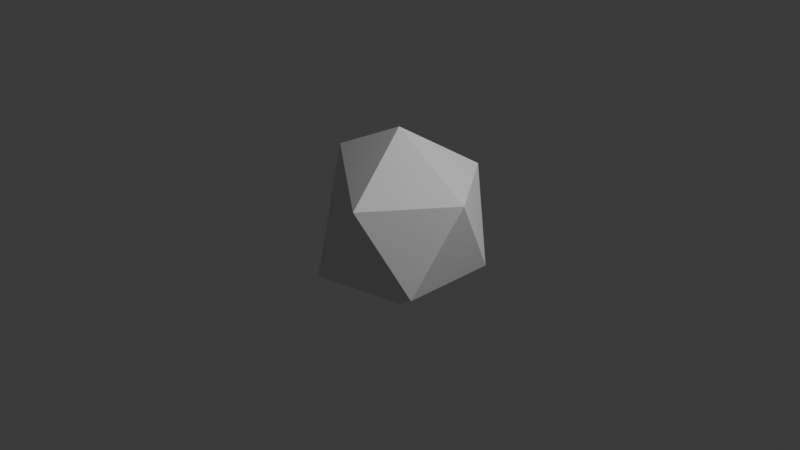 # Source: grass.blend  (saved by Blender 4.5.90; exported with 4.5.12 LTS)
import bpy
from mathutils import Matrix  # noqa: F401  (used for matrix-valued properties, if any)

bpy.ops.wm.read_factory_settings(use_empty=True)
scene = bpy.context.scene
scene.name = 'Scene'

# ---- collections
col_collection = bpy.data.collections.new('Collection'); scene.collection.children.link(col_collection)
col_grass = bpy.data.collections.new('grass'); scene.collection.children.link(col_grass)

# ---- materials (node trees are filled in below, after node groups)
mat_desert_ground = bpy.data.materials.new('desert_ground')

# ---- material node trees

# ---- world
world_world = bpy.data.worlds.new('World'); scene.world = world_world
world_world.use_nodes = True; world_world.node_tree.nodes.clear()
_N = world_world.node_tree.nodes; _L = world_world.node_tree.links
n0 = _N.new('ShaderNodeOutputWorld'); n0.name = 'World Output'; n0.location = (300, 300)
n1 = _N.new('ShaderNodeBackground'); n1.name = 'Background'; n1.location = (10, 300)
n1.inputs[0].default_value = (0.05088, 0.05088, 0.05088, 1.0)
_L.new(n1.outputs[0], n0.inputs[0])
n0.is_active_output = True
world_world.color = (0.05088, 0.05088, 0.05088)
world_world.use_sun_shadow = False
world_world.sun_shadow_jitter_overblur = 0.0

# ---- cameras
cam_camera = bpy.data.cameras.new('Camera')
cam_camera.clip_end = 100.0
cam_camera.ortho_scale = 7.314

# ---- lights
light_light = bpy.data.lights.new('Light', 'POINT')
light_light.transmission_factor = 0.0
light_light.use_soft_falloff = False
light_light.energy = 1000.0
light_light.shadow_soft_size = 0.1
light_light.shadow_maximum_resolution = 0.006
light_light.use_absolute_resolution = True

# ---- meshes
me_icosphere_001 = bpy.data.meshes.new('Icosphere.001')
me_icosphere_001.from_pydata([(0.0, 0.0, -1.0), (0.7236, -0.5257, -0.4472), (-0.2764, -0.8506, -0.4472), (-0.8944, 0.0, -0.4472), (-0.2764, 0.8506, -0.4472), (0.7236, 0.5257, -0.4472), (0.2764, -0.8506, 0.4472), (-0.8997, 5.651e-09, 0.5561), (0.2764, 0.8506, 0.4472), (0.8944, 0.0, 0.4472), (0.0, 0.0, 1.0)], [], [(0, 1, 2), (1, 0, 5), (0, 2, 3), (0, 3, 4), (0, 4, 5), (1, 5, 9), (2, 1, 6), (3, 2, 7), (4, 3, 7), (5, 4, 8), (1, 9, 6), (2, 6, 7), (4, 7, 8), (5, 8, 9), (6, 9, 10), (7, 6, 10), (8, 7, 10), (9, 8, 10)])
_uv = me_icosphere_001.uv_layers.new(name='UVMap')
_uv.uv.foreach_set('vector', [0.8971, 0.4528, 0.8971, 0.4528, 0.8971, 0.4528, 0.8971, 0.4528, 0.8971, 0.4528, 0.8971, 0.4528, 0.8971, 0.4528, 0.8971, 0.4528, 0.8971, 0.4528, 0.8971, 0.4528, 0.8971, 0.4528, 0.8971, 0.4528, 0.8971, 0.4528, 0.8971, 0.4528, 0.8971, 0.4528, 0.8971, 0.4528, 0.8971, 0.4528, 0.8971, 0.4528, 0.8971, 0.4528, 0.8971, 0.4528, 0.8971, 0.4528, 0.8971, 0.4528, 0.8971, 0.4528, 0.8971, 0.4528, 0.8971, 0.4528, 0.8971, 0.4528, 0.8971, 0.4528, 0.8971, 0.4528, 0.8971, 0.4528, 0.8971, 0.4528, 0.8971, 0.4528, 0.8971, 0.4528, 0.8971, 0.4528, 0.8971, 0.4528, 0.8971, 0.4528, 0.8971, 0.4528, 0.8971, 0.4528, 0.8971, 0.4528, 0.8971, 0.4528, 0.8971, 0.4528, 0.8971, 0.4528, 0.8971, 0.4528, 0.8971, 0.4528, 0.8971, 0.4528, 0.8971, 0.4528, 0.8971, 0.4528, 0.8971, 0.4528, 0.8971, 0.4528, 0.8971, 0.4528, 0.8971, 0.4528, 0.8971, 0.4528, 0.8971, 0.4528, 0.8971, 0.4528, 0.8971, 0.4528])
me_icosphere_001.materials.append(None)
me_icosphere_001.update()
me_icosphere_001.normals_split_custom_set([tuple(v) for v in zip(*[iter([0.1876, -0.5774, -0.7947, 0.1876, -0.5774, -0.7947, 0.1876, -0.5774, -0.7947, 0.6071, 0.0, -0.7947, 0.6071, 0.0, -0.7947, 0.6071, 0.0, -0.7947, -0.4911, -0.3568, -0.7947, -0.4911, -0.3568, -0.7947, -0.4911, -0.3568, -0.7947, -0.4911, 0.3568, -0.7947, -0.4911, 0.3568, -0.7947, -0.4911, 0.3568, -0.7947, 0.1876, 0.5774, -0.7947, 0.1876, 0.5774, -0.7947, 0.1876, 0.5774, -0.7947, 0.9822, 0.0, -0.1876, 0.9822, 0.0, -0.1876, 0.9822, 0.0, -0.1876, 0.3035, -0.9342, -0.1876, 0.3035, -0.9342, -0.1876, 0.3035, -0.9342, -0.1876, -0.809, -0.5878, -0.004264, -0.809, -0.5878, -0.004264, -0.809, -0.5878, -0.004264, -0.809, 0.5878, -0.004264, -0.809, 0.5878, -0.004264, -0.809, 0.5878, -0.004264, 0.3035, 0.9342, -0.1876, 0.3035, 0.9342, -0.1876, 0.3035, 0.9342, -0.1876, 0.7946, -0.5774, 0.1876, 0.7946, -0.5774, 0.1876, 0.7946, -0.5774, 0.1876, -0.5331, -0.7792, 0.3295, -0.5331, -0.7792, 0.3295, -0.5331, -0.7792, 0.3295, -0.5331, 0.7792, 0.3295, -0.5331, 0.7792, 0.3295, -0.5331, 0.7792, 0.3295, 0.7946, 0.5774, 0.1876, 0.7946, 0.5774, 0.1876, 0.7946, 0.5774, 0.1876, 0.4911, -0.3568, 0.7947, 0.4911, -0.3568, 0.7947, 0.4911, -0.3568, 0.7947, -0.358, -0.5878, 0.7255, -0.358, -0.5878, 0.7255, -0.358, -0.5878, 0.7255, -0.358, 0.5878, 0.7255, -0.358, 0.5878, 0.7255, -0.358, 0.5878, 0.7255, 0.4911, 0.3568, 0.7947, 0.4911, 0.3568, 0.7947, 0.4911, 0.3568, 0.7947])] * 3)])

# ---- objects
ob_light = bpy.data.objects.new('Light', light_light)
ob_camera = bpy.data.objects.new('Camera', cam_camera)
ob_grass = bpy.data.objects.new('grass', me_icosphere_001)

# ---- transforms, parenting, visibility, modifiers, constraints
ob_light.location = (4.076, 1.005, 5.904)
ob_light.rotation_euler = (0.6503, 0.05522, 1.866)
ob_light.lock_rotations_4d = False
ob_light.empty_display_type = 'ARROWS'
ob_light.color = (0.0, 0.0, 0.0, 0.0)
ob_light.lineart.crease_threshold = 0.0
ob_camera.location = (7.359, -6.926, 4.958)
ob_camera.rotation_euler = (1.109, 0.0, 0.8149)
ob_camera.lock_rotations_4d = False
ob_camera.empty_display_type = 'ARROWS'
ob_camera.color = (0.0, 0.0, 0.0, 0.0)
ob_camera.display_type = 'WIRE'
ob_camera.lineart.crease_threshold = 0.0
ob_grass.location = (0.0, 0.0, 0.0)
ob_grass.rotation_mode = 'QUATERNION'
ob_grass.rotation_quaternion = (1.0, 0.0, 0.0, 0.0)
ob_grass.material_slots[0].link = 'OBJECT'; ob_grass.material_slots[0].material = mat_desert_ground

# ---- collection membership
col_collection.objects.link(ob_light)
col_collection.objects.link(ob_camera)
col_grass.objects.link(ob_grass)

# ---- scene / render settings (as saved in the file)
scene.camera = ob_camera
scene.frame_start = 1; scene.frame_end = 250; scene.frame_set(1)
scene.render.engine = 'BLENDER_EEVEE_NEXT'
scene.cycles.sampling_pattern = 'TABULATED_SOBOL'
bpy.context.view_layer.update()
